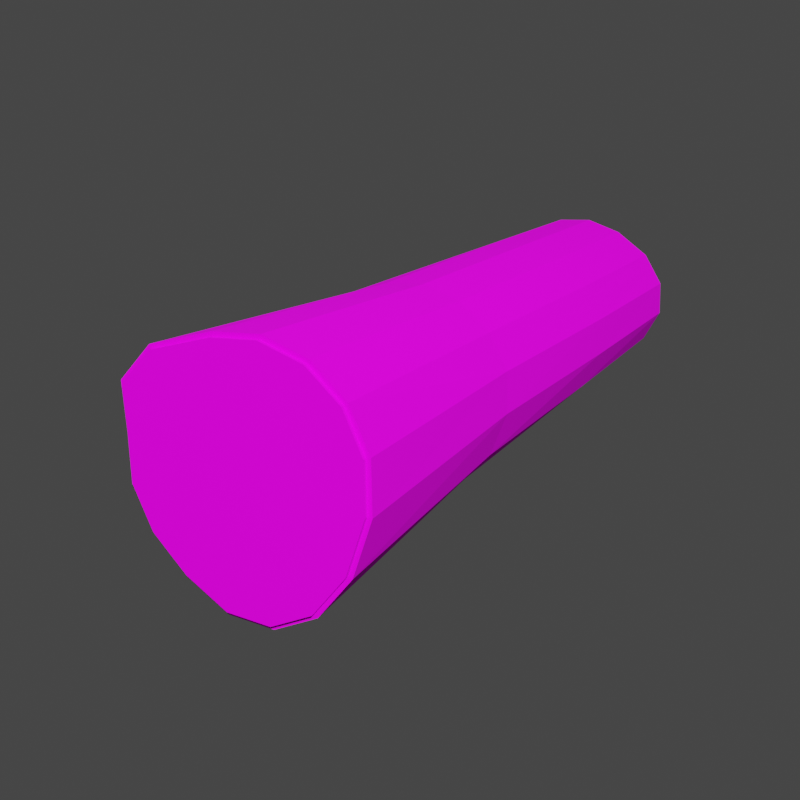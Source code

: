 # Source: wood.blend  (saved by Blender 2.91.10; exported with 4.5.12 LTS)
import bpy
from mathutils import Matrix  # noqa: F401  (used for matrix-valued properties, if any)

bpy.ops.wm.read_factory_settings(use_empty=True)
scene = bpy.context.scene
scene.name = 'Scene'

# ---- collections
col_collection = bpy.data.collections.new('Collection'); scene.collection.children.link(col_collection)

# ---- images (referenced by path relative to the original .blend; pixels are not part of the script)
import os
ASSET_DIR = os.environ.get("B2B_ASSET_DIR", "")  # directory of the original .blend (textures are referenced by path, not embedded)
HERE = os.path.dirname(os.path.abspath(__file__))  # packed textures are extracted next to this script under _unpacked/

def load_image(name, relpath, width, height, colorspace="sRGB"):
    """Load a texture the original file referenced (path relative to the .blend, or extracted next to this script)."""
    p = next((c for c in (os.path.join(HERE, relpath), os.path.join(ASSET_DIR, relpath)) if relpath and os.path.exists(c)), "")
    if p:
        img = bpy.data.images.load(p, check_existing=True)
        img.name = name
    else:  # same state as the original file: an image datablock whose file is absent (Cycles renders it pink)
        img = bpy.data.images.new(name, width, height)
        img.source = "FILE"
        img.filepath = "//" + (relpath or name)
    img.colorspace_settings.name = colorspace
    return img
img_color_palette_png = load_image('color-palette.png', 'color-palette.png', 1024, 1024, 'sRGB')

# ---- materials (node trees are filled in below, after node groups)
mat_material_001 = bpy.data.materials.new('Material.001')
mat_material_001.use_transparent_shadow = False

# ---- material node trees
mat_material_001.use_nodes = True; mat_material_001.node_tree.nodes.clear()
_N = mat_material_001.node_tree.nodes; _L = mat_material_001.node_tree.links
n0 = _N.new('ShaderNodeBsdfPrincipled'); n0.name = 'Principled BSDF'; n0.location = (10, 300)
n0.distribution = 'GGX'
n0.subsurface_method = 'BURLEY'
n0.inputs[2].default_value = 1.0
n0.inputs[3].default_value = 1.45
n0.inputs[13].default_value = 0.07727
n0.inputs[27].default_value = (0.0, 0.0, 0.0, 1.0)
n0.inputs[28].default_value = 1.0
n1 = _N.new('ShaderNodeOutputMaterial'); n1.name = 'Material Output'; n1.location = (300, 300)
n2 = _N.new('ShaderNodeTexImage'); n2.name = 'Image Texture'; n2.location = (-337, 225)
n2.image = img_color_palette_png
_L.new(n0.outputs[0], n1.inputs[0])
_L.new(n2.outputs[0], n0.inputs[0])
n1.is_active_output = True

# ---- world
world_world = bpy.data.worlds.new('World'); scene.world = world_world
world_world.use_nodes = True; world_world.node_tree.nodes.clear()
_N = world_world.node_tree.nodes; _L = world_world.node_tree.links
n0 = _N.new('ShaderNodeOutputWorld'); n0.name = 'World Output'; n0.location = (300, 300)
n1 = _N.new('ShaderNodeBackground'); n1.name = 'Background'; n1.location = (10, 300)
n1.inputs[0].default_value = (0.05088, 0.05088, 0.05088, 1.0)
_L.new(n1.outputs[0], n0.inputs[0])
n0.is_active_output = True
world_world.color = (0.05088, 0.05088, 0.05088)
world_world.use_sun_shadow = False
world_world.sun_shadow_jitter_overblur = 0.0

# ---- cameras
cam_camera = bpy.data.cameras.new('Camera')
cam_camera.clip_end = 100.0
cam_camera.ortho_scale = 7.314

# ---- lights
light_light = bpy.data.lights.new('Light', 'POINT')
light_light.transmission_factor = 0.0
light_light.energy = 1000.0
light_light.shadow_soft_size = 0.1
light_light.shadow_maximum_resolution = 0.006
light_light.use_absolute_resolution = True

# ---- meshes
me_cylinder_004 = bpy.data.meshes.new('Cylinder.004')
me_cylinder_004.from_pydata([(0.02068, 0.476, -1.722), (0.01769, 0.4158, 1.638), (0.1658, 0.4692, -1.722), (0.1625, 0.387, 1.638), (0.289, 0.3869, -1.722), (0.2988, 0.3039, 1.638), (0.3726, 0.2394, -1.722), (0.4179, 0.1798, 1.638), (0.4022, 0.05203, -1.722), (0.4669, 0.03718, 1.638), (0.3728, -0.1085, -1.722), (0.4388, -0.1043, 1.638), (0.2895, -0.2331, -1.722), (0.3365, -0.2262, 1.638), (0.1648, -0.3164, -1.722), (0.1759, -0.3093, 1.638), (0.01769, -0.3456, -1.722), (0.01786, -0.3384, 1.638), (-0.1308, -0.3161, -1.722), (-0.1266, -0.3096, 1.638), (-0.3222, -0.2319, -1.722), (-0.2489, -0.2279, 1.638), (-0.4027, -0.1114, -1.722), (-0.3307, -0.1055, 1.638), (-0.3674, 0.03547, -1.722), (-0.3594, 0.03875, 1.638), (-0.3374, 0.1859, -1.722), (-0.3307, 0.183, 1.638), (-0.2538, 0.311, -1.722), (-0.2489, 0.3054, 1.638), (-0.1274, 0.4082, -1.722), (-0.1266, 0.3871, 1.638), (0.1708, 0.4083, 1.638), (0.01769, 0.4388, 1.638), (0.313, 0.3216, 1.638), (0.4375, 0.1918, 1.638), (0.4902, 0.03875, 1.638), (0.4597, -0.1143, 1.638), (0.3508, -0.2441, 1.638), (0.1833, -0.3308, 1.638), (0.01769, -0.3612, 1.638), (-0.1354, -0.3308, 1.638), (-0.2652, -0.2441, 1.638), (-0.3519, -0.1143, 1.638), (-0.3823, 0.03875, 1.638), (-0.3519, 0.1918, 1.638), (-0.2652, 0.3216, 1.638), (-0.1354, 0.4083, 1.638), (0.1625, 0.387, 1.659), (0.01769, 0.4158, 1.659), (0.2988, 0.3039, 1.659), (0.4179, 0.1798, 1.659), (0.4669, 0.03718, 1.659), (0.4388, -0.1043, 1.659), (0.3365, -0.2262, 1.659), (0.1759, -0.3093, 1.659), (0.01786, -0.3384, 1.659), (-0.1266, -0.3096, 1.659), (-0.2489, -0.2279, 1.659), (-0.3307, -0.1055, 1.659), (-0.3594, 0.03875, 1.659), (-0.3307, 0.183, 1.659), (-0.2489, 0.3054, 1.659), (-0.1266, 0.3871, 1.659), (0.01769, 0.4914, -1.722), (0.1708, 0.4843, -1.722), (0.3005, 0.3976, -1.722), (0.3872, 0.2445, -1.722), (0.4177, 0.05184, -1.722), (0.3872, -0.1143, -1.722), (0.3005, -0.2441, -1.722), (0.1708, -0.3308, -1.722), (0.01769, -0.3612, -1.722), (-0.1354, -0.3308, -1.722), (-0.3324, -0.2441, -1.722), (-0.4191, -0.1143, -1.722), (-0.3823, 0.03875, -1.722), (-0.3519, 0.1918, -1.722), (-0.2652, 0.3216, -1.722), (-0.1354, 0.4214, -1.722), (0.02068, 0.476, -1.738), (0.1658, 0.4692, -1.738), (0.289, 0.3869, -1.738), (0.3726, 0.2394, -1.738), (0.4022, 0.05203, -1.738), (0.3728, -0.1085, -1.738), (0.2895, -0.2331, -1.738), (0.1648, -0.3164, -1.738), (0.01769, -0.3456, -1.738), (-0.1308, -0.3161, -1.738), (-0.3222, -0.2319, -1.738), (-0.4027, -0.1114, -1.738), (-0.3674, 0.03547, -1.738), (-0.3374, 0.1859, -1.738), (-0.2538, 0.311, -1.738), (-0.1274, 0.4082, -1.738), (0.02108, 0.4458, -0.6061), (0.01472, 0.4463, 0.521), (0.1642, 0.4253, 0.5256), (0.1638, 0.4306, -0.6111), (0.2995, 0.3417, 0.5292), (0.2881, 0.3486, -0.6148), (0.4097, 0.2083, 0.5315), (0.3796, 0.212, -0.6168), (0.4552, 0.04643, 0.5315), (0.4135, 0.04414, -0.6164), (0.4267, -0.1074, 0.5293), (0.3838, -0.1067, -0.6139), (0.3287, -0.2348, 0.525), (0.2949, -0.2271, -0.6095), (0.1782, -0.3206, 0.5194), (0.1614, -0.3069, -0.6039), (0.02104, -0.3515, 0.5141), (0.0144, -0.334, -0.5984), (-0.1285, -0.3229, 0.5096), (-0.1282, -0.3043, -0.5935), (-0.2776, -0.2394, 0.5056), (-0.2905, -0.2219, -0.5885), (-0.3632, -0.1135, 0.504), (-0.3703, -0.09995, -0.5867), (-0.3722, 0.03585, 0.505), (-0.3557, 0.04287, -0.5887), (-0.3437, 0.1854, 0.5072), (-0.3261, 0.1856, -0.5911), (-0.2601, 0.3127, 0.511), (-0.2441, 0.306, -0.5952), (-0.1342, 0.4025, 0.5158), (-0.1222, 0.394, -0.6005), (0.07512, -0.3408, 0.516), (0.1826, -0.3295, 1.493), (0.01913, -0.3571, 1.156), (0.1658, -0.3182, -1.132), (0.2343, -0.2884, -1.722), (0.2376, -0.2613, -0.6071), (0.232, -0.2658, -0.6484), (0.3422, -0.163, -0.6118), (0.4024, -0.1826, 1.638), (0.3951, -0.1484, 0.5279), (0.3675, -0.1844, 0.5267), (0.363, -0.1902, 0.5265), (-0.02735, -0.3253, -0.5969), (-0.1318, -0.3267, 1.048), (-0.054, -0.3371, 0.5119), (-0.09337, -0.3296, 0.5107), (-0.3574, -0.1139, 1.078), (-0.323, -0.1576, 1.638), (-0.3058, -0.1833, 1.638), (-0.3051, -0.1995, -0.5881), (-0.3227, -0.1727, -0.5878), (-0.3013, -0.2276, -0.8815), (-0.3107, -0.1907, 0.505), (-0.1297, -0.3242, 0.7003), (-0.1816, -0.2932, 0.5082), (-0.2192, -0.2721, 0.5072), (-0.2822, -0.2332, 0.1148), (-0.3967, -0.02104, -1.722), (-0.3687, 0.04085, -1.143), (-0.3646, -0.03083, -0.6189), (-0.3479, 0.1634, 0.5069), (-0.3423, 0.1076, -0.5898), (-0.3373, 0.1855, 0.1086), (-0.3473, 0.1882, 1.004)], [], [(97, 33, 32, 98), (98, 32, 34, 100), (100, 34, 35, 102), (102, 35, 36, 104), (104, 36, 37, 106), (106, 37, 136, 137), (108, 38, 39, 129, 110), (110, 129, 128), (112, 130, 40, 41, 141, 142), (114, 151, 152), (116, 42, 146, 144, 118, 150), (118, 144, 43, 44, 120), (120, 44, 45, 161, 158), (122, 161, 45, 46, 124), (21, 19, 57, 58), (124, 46, 47, 126), (126, 47, 33, 97), (8, 10, 85, 84), (1, 3, 32, 33), (3, 5, 34, 32), (5, 7, 35, 34), (7, 9, 36, 35), (9, 11, 37, 36), (11, 13, 38, 136, 37), (13, 15, 39, 38), (15, 17, 40, 39), (17, 19, 41, 40), (19, 21, 42, 41), (21, 23, 43, 145, 146, 42), (23, 25, 44, 43), (25, 27, 45, 44), (27, 29, 46, 45), (29, 31, 47, 46), (31, 1, 33, 47), (48, 49, 63, 62, 61, 60, 59, 58, 57, 56, 55, 54, 53, 52, 51, 50), (7, 5, 50, 51), (23, 21, 58, 59), (9, 7, 51, 52), (25, 23, 59, 60), (11, 9, 52, 53), (27, 25, 60, 61), (13, 11, 53, 54), (29, 27, 61, 62), (15, 13, 54, 55), (31, 29, 62, 63), (17, 15, 55, 56), (3, 1, 49, 48), (1, 31, 63, 49), (19, 17, 56, 57), (5, 3, 48, 50), (2, 0, 64, 65), (4, 2, 65, 66), (6, 4, 66, 67), (8, 6, 67, 68), (10, 8, 68, 69), (12, 10, 69, 70), (14, 12, 70, 132, 71), (16, 14, 71, 72), (18, 16, 72, 73), (20, 18, 73, 74), (22, 20, 74, 75), (24, 22, 75, 155, 76), (26, 24, 76, 77), (28, 26, 77, 78), (30, 28, 78, 79), (0, 30, 79, 64), (80, 81, 82, 83, 84, 85, 86, 87, 88, 89, 90, 91, 92, 93, 94, 95), (24, 26, 93, 92), (10, 12, 86, 85), (26, 28, 94, 93), (12, 14, 87, 86), (28, 30, 95, 94), (14, 16, 88, 87), (0, 2, 81, 80), (30, 0, 80, 95), (16, 18, 89, 88), (2, 4, 82, 81), (18, 20, 90, 89), (4, 6, 83, 82), (20, 22, 91, 90), (6, 8, 84, 83), (22, 24, 92, 91), (79, 127, 96, 64), (127, 126, 97, 96), (78, 125, 127, 79), (125, 124, 126, 127), (77, 123, 125, 78), (123, 160, 122, 124, 125), (76, 156, 121, 159, 123, 77), (121, 120, 158, 159), (75, 119, 121, 156, 157, 155), (119, 118, 120, 121), (74, 149, 148, 119, 75), (117, 154, 116, 150, 147), (73, 115, 117, 149, 74), (115, 114, 152, 154, 117), (72, 113, 140, 115, 73), (113, 112, 142, 140), (71, 131, 111, 113, 72), (111, 110, 128, 112, 113), (70, 109, 133, 134, 132), (109, 108, 110, 111, 133), (69, 107, 135, 109, 70), (107, 106, 137, 135), (68, 105, 107, 69), (105, 104, 106, 107), (67, 103, 105, 68), (103, 102, 104, 105), (66, 101, 103, 67), (101, 100, 102, 103), (65, 99, 101, 66), (99, 98, 100, 101), (64, 96, 99, 65), (96, 97, 98, 99), (128, 130, 112), (130, 128, 129), (130, 129, 39, 40), (132, 131, 71), (131, 132, 134), (131, 134, 133, 111), (137, 136, 139, 138), (139, 136, 38, 108), (135, 138, 139, 108, 109), (138, 135, 137), (142, 141, 143), (143, 141, 151, 114), (140, 143, 114, 115), (143, 140, 142), (144, 146, 145), (145, 43, 144), (147, 150, 148), (148, 150, 118, 119), (148, 149, 147), (147, 149, 117), (152, 151, 153), (153, 151, 141, 41, 42, 116), (154, 152, 153), (153, 116, 154), (155, 156, 76), (155, 157, 156), (158, 161, 122), (159, 160, 123), (160, 159, 158, 122)])
_uv = me_cylinder_004.uv_layers.new(name='UVMap')
_uv.uv.foreach_set('vector', [0.6836, 0.4386, 0.6836, 0.4386, 0.6836, 0.4386, 0.6836, 0.4386, 0.6836, 0.4386, 0.6836, 0.4386, 0.6836, 0.4386, 0.6836, 0.4386, 0.6836, 0.4386, 0.6836, 0.4386, 0.6836, 0.4386, 0.6836, 0.4386, 0.6836, 0.4386, 0.6836, 0.4386, 0.6836, 0.4386, 0.6836, 0.4386, 0.6836, 0.4386, 0.6836, 0.4386, 0.6836, 0.4386, 0.6836, 0.4386, 0.6836, 0.4386, 0.6836, 0.4386, 0.6836, 0.4386, 0.6836, 0.4386, 0.6836, 0.4386, 0.6836, 0.4386, 0.6836, 0.4386, 0.6836, 0.4386, 0.6836, 0.4386, 0.6836, 0.4386, 0.6836, 0.4386, 0.6836, 0.4386, 0.6836, 0.4386, 0.6836, 0.4386, 0.6836, 0.4386, 0.6836, 0.4386, 0.6836, 0.4386, 0.6836, 0.4386, 0.6836, 0.4386, 0.6836, 0.4386, 0.6836, 0.4386, 0.6836, 0.4386, 0.6836, 0.4386, 0.6836, 0.4386, 0.6836, 0.4386, 0.6836, 0.4386, 0.6836, 0.4386, 0.6836, 0.4386, 0.6836, 0.4386, 0.6836, 0.4386, 0.6836, 0.4386, 0.6836, 0.4386, 0.6836, 0.4386, 0.6836, 0.4386, 0.6836, 0.4386, 0.6836, 0.4386, 0.6836, 0.4386, 0.6836, 0.4386, 0.6836, 0.4386, 0.6836, 0.4386, 0.6836, 0.4386, 0.6836, 0.4386, 0.6806, 0.5664, 0.6806, 0.5664, 0.6806, 0.5664, 0.6806, 0.5664, 0.6836, 0.4386, 0.6836, 0.4386, 0.6836, 0.4386, 0.6836, 0.4386, 0.6836, 0.4386, 0.6836, 0.4386, 0.6836, 0.4386, 0.6836, 0.4386, 0.6914, 0.5675, 0.6914, 0.5675, 0.6914, 0.5675, 0.6914, 0.5675, 0.6836, 0.4386, 0.6836, 0.4386, 0.6836, 0.4386, 0.6836, 0.4386, 0.6836, 0.4386, 0.6836, 0.4386, 0.6836, 0.4386, 0.6836, 0.4386, 0.6836, 0.4386, 0.6836, 0.4386, 0.6836, 0.4386, 0.6836, 0.4386, 0.6836, 0.4386, 0.6836, 0.4386, 0.6836, 0.4386, 0.6836, 0.4386, 0.6836, 0.4386, 0.6836, 0.4386, 0.6836, 0.4386, 0.6836, 0.4386, 0.6836, 0.4386, 0.6836, 0.4386, 0.6836, 0.4386, 0.6836, 0.4386, 0.6836, 0.4386, 0.6836, 0.4386, 0.6836, 0.4386, 0.6836, 0.4386, 0.6836, 0.4386, 0.6836, 0.4386, 0.6836, 0.4386, 0.6836, 0.4386, 0.6836, 0.4386, 0.6836, 0.4386, 0.6836, 0.4386, 0.6836, 0.4386, 0.6836, 0.4386, 0.6836, 0.4386, 0.6836, 0.4386, 0.6836, 0.4386, 0.6836, 0.4386, 0.6836, 0.4386, 0.6836, 0.4386, 0.6836, 0.4386, 0.6836, 0.4386, 0.6836, 0.4386, 0.6836, 0.4386, 0.6836, 0.4386, 0.6836, 0.4386, 0.6836, 0.4386, 0.6836, 0.4386, 0.6836, 0.4386, 0.6836, 0.4386, 0.6836, 0.4386, 0.6836, 0.4386, 0.6836, 0.4386, 0.6836, 0.4386, 0.6836, 0.4386, 0.6836, 0.4386, 0.6836, 0.4386, 0.6836, 0.4386, 0.6836, 0.4386, 0.6836, 0.4386, 0.6836, 0.4386, 0.6836, 0.4386, 0.6836, 0.4386, 0.6836, 0.4386, 0.6806, 0.5664, 0.6806, 0.5664, 0.6806, 0.5664, 0.6806, 0.5664, 0.6806, 0.5664, 0.6806, 0.5664, 0.6806, 0.5664, 0.6806, 0.5664, 0.6806, 0.5664, 0.6806, 0.5664, 0.6806, 0.5664, 0.6806, 0.5664, 0.6806, 0.5664, 0.6806, 0.5664, 0.6806, 0.5664, 0.6806, 0.5664, 0.6806, 0.5664, 0.6806, 0.5664, 0.6806, 0.5664, 0.6806, 0.5664, 0.6806, 0.5664, 0.6806, 0.5664, 0.6806, 0.5664, 0.6806, 0.5664, 0.6806, 0.5664, 0.6806, 0.5664, 0.6806, 0.5664, 0.6806, 0.5664, 0.6806, 0.5664, 0.6806, 0.5664, 0.6806, 0.5664, 0.6806, 0.5664, 0.6806, 0.5664, 0.6806, 0.5664, 0.6806, 0.5664, 0.6806, 0.5664, 0.6806, 0.5664, 0.6806, 0.5664, 0.6806, 0.5664, 0.6806, 0.5664, 0.6806, 0.5664, 0.6806, 0.5664, 0.6806, 0.5664, 0.6806, 0.5664, 0.6806, 0.5664, 0.6806, 0.5664, 0.6806, 0.5664, 0.6806, 0.5664, 0.6806, 0.5664, 0.6806, 0.5664, 0.6806, 0.5664, 0.6806, 0.5664, 0.6806, 0.5664, 0.6806, 0.5664, 0.6806, 0.5664, 0.6806, 0.5664, 0.6806, 0.5664, 0.6806, 0.5664, 0.6806, 0.5664, 0.6806, 0.5664, 0.6806, 0.5664, 0.6806, 0.5664, 0.6806, 0.5664, 0.6806, 0.5664, 0.6806, 0.5664, 0.6806, 0.5664, 0.6806, 0.5664, 0.6806, 0.5664, 0.6806, 0.5664, 0.6806, 0.5664, 0.6806, 0.5664, 0.6806, 0.5664, 0.6806, 0.5664, 0.6806, 0.5664, 0.6806, 0.5664, 0.6806, 0.5664, 0.6836, 0.4386, 0.6836, 0.4386, 0.6836, 0.4386, 0.6836, 0.4386, 0.6836, 0.4386, 0.6836, 0.4386, 0.6836, 0.4386, 0.6836, 0.4386, 0.6836, 0.4386, 0.6836, 0.4386, 0.6836, 0.4386, 0.6836, 0.4386, 0.6836, 0.4386, 0.6836, 0.4386, 0.6836, 0.4386, 0.6836, 0.4386, 0.6836, 0.4386, 0.6836, 0.4386, 0.6836, 0.4386, 0.6836, 0.4386, 0.6836, 0.4386, 0.6836, 0.4386, 0.6836, 0.4386, 0.6836, 0.4386, 0.6836, 0.4386, 0.6836, 0.4386, 0.6836, 0.4386, 0.6836, 0.4386, 0.6836, 0.4386, 0.6836, 0.4386, 0.6836, 0.4386, 0.6836, 0.4386, 0.6836, 0.4386, 0.6836, 0.4386, 0.6836, 0.4386, 0.6836, 0.4386, 0.6836, 0.4386, 0.6836, 0.4386, 0.6836, 0.4386, 0.6836, 0.4386, 0.6836, 0.4386, 0.6836, 0.4386, 0.6836, 0.4386, 0.6836, 0.4386, 0.6836, 0.4386, 0.6836, 0.4386, 0.6836, 0.4386, 0.6836, 0.4386, 0.6836, 0.4386, 0.6836, 0.4386, 0.6836, 0.4386, 0.6836, 0.4386, 0.6836, 0.4386, 0.6836, 0.4386, 0.6836, 0.4386, 0.6836, 0.4386, 0.6836, 0.4386, 0.6836, 0.4386, 0.6836, 0.4386, 0.6836, 0.4386, 0.6836, 0.4386, 0.6836, 0.4386, 0.6836, 0.4386, 0.6836, 0.4386, 0.6836, 0.4386, 0.6836, 0.4386, 0.6914, 0.5675, 0.6914, 0.5675, 0.6914, 0.5675, 0.6914, 0.5675, 0.6914, 0.5675, 0.6914, 0.5675, 0.6914, 0.5675, 0.6914, 0.5675, 0.6914, 0.5675, 0.6914, 0.5675, 0.6914, 0.5675, 0.6914, 0.5675, 0.6914, 0.5675, 0.6914, 0.5675, 0.6914, 0.5675, 0.6914, 0.5675, 0.6914, 0.5675, 0.6914, 0.5675, 0.6914, 0.5675, 0.6914, 0.5675, 0.6914, 0.5675, 0.6914, 0.5675, 0.6914, 0.5675, 0.6914, 0.5675, 0.6914, 0.5675, 0.6914, 0.5675, 0.6914, 0.5675, 0.6914, 0.5675, 0.6914, 0.5675, 0.6914, 0.5675, 0.6914, 0.5675, 0.6914, 0.5675, 0.6914, 0.5675, 0.6914, 0.5675, 0.6914, 0.5675, 0.6914, 0.5675, 0.6914, 0.5675, 0.6914, 0.5675, 0.6914, 0.5675, 0.6914, 0.5675, 0.6914, 0.5675, 0.6914, 0.5675, 0.6914, 0.5675, 0.6914, 0.5675, 0.6914, 0.5675, 0.6914, 0.5675, 0.6914, 0.5675, 0.6914, 0.5675, 0.6914, 0.5675, 0.6914, 0.5675, 0.6914, 0.5675, 0.6914, 0.5675, 0.6914, 0.5675, 0.6914, 0.5675, 0.6914, 0.5675, 0.6914, 0.5675, 0.6914, 0.5675, 0.6914, 0.5675, 0.6914, 0.5675, 0.6914, 0.5675, 0.6914, 0.5675, 0.6914, 0.5675, 0.6914, 0.5675, 0.6914, 0.5675, 0.6914, 0.5675, 0.6914, 0.5675, 0.6914, 0.5675, 0.6914, 0.5675, 0.6914, 0.5675, 0.6914, 0.5675, 0.6914, 0.5675, 0.6914, 0.5675, 0.6914, 0.5675, 0.6914, 0.5675, 0.6914, 0.5675, 0.6914, 0.5675, 0.6836, 0.4386, 0.6836, 0.4386, 0.6836, 0.4386, 0.6836, 0.4386, 0.6836, 0.4386, 0.6836, 0.4386, 0.6836, 0.4386, 0.6836, 0.4386, 0.6836, 0.4386, 0.6836, 0.4386, 0.6836, 0.4386, 0.6836, 0.4386, 0.6836, 0.4386, 0.6836, 0.4386, 0.6836, 0.4386, 0.6836, 0.4386, 0.6836, 0.4386, 0.6836, 0.4386, 0.6836, 0.4386, 0.6836, 0.4386, 0.6836, 0.4386, 0.6836, 0.4386, 0.6836, 0.4386, 0.6836, 0.4386, 0.6836, 0.4386, 0.6836, 0.4386, 0.6836, 0.4386, 0.6836, 0.4386, 0.6836, 0.4386, 0.6836, 0.4386, 0.6836, 0.4386, 0.6836, 0.4386, 0.6836, 0.4386, 0.6836, 0.4386, 0.6836, 0.4386, 0.6836, 0.4386, 0.6836, 0.4386, 0.6836, 0.4386, 0.6836, 0.4386, 0.6836, 0.4386, 0.6836, 0.4386, 0.6836, 0.4386, 0.6836, 0.4386, 0.6836, 0.4386, 0.6836, 0.4386, 0.6836, 0.4386, 0.6836, 0.4386, 0.6836, 0.4386, 0.6836, 0.4386, 0.6836, 0.4386, 0.6836, 0.4386, 0.6836, 0.4386, 0.6836, 0.4386, 0.6836, 0.4386, 0.6836, 0.4386, 0.6836, 0.4386, 0.6836, 0.4386, 0.6836, 0.4386, 0.6836, 0.4386, 0.6836, 0.4386, 0.6836, 0.4386, 0.6836, 0.4386, 0.6836, 0.4386, 0.6836, 0.4386, 0.6836, 0.4386, 0.6836, 0.4386, 0.6836, 0.4386, 0.6836, 0.4386, 0.6836, 0.4386, 0.6836, 0.4386, 0.6836, 0.4386, 0.6836, 0.4386, 0.6836, 0.4386, 0.6836, 0.4386, 0.6836, 0.4386, 0.6836, 0.4386, 0.6836, 0.4386, 0.6836, 0.4386, 0.6836, 0.4386, 0.6836, 0.4386, 0.6836, 0.4386, 0.6836, 0.4386, 0.6836, 0.4386, 0.6836, 0.4386, 0.6836, 0.4386, 0.6836, 0.4386, 0.6836, 0.4386, 0.6836, 0.4386, 0.6836, 0.4386, 0.6836, 0.4386, 0.6836, 0.4386, 0.6836, 0.4386, 0.6836, 0.4386, 0.6836, 0.4386, 0.6836, 0.4386, 0.6836, 0.4386, 0.6836, 0.4386, 0.6836, 0.4386, 0.6836, 0.4386, 0.6836, 0.4386, 0.6836, 0.4386, 0.6836, 0.4386, 0.6836, 0.4386, 0.6836, 0.4386, 0.6836, 0.4386, 0.6836, 0.4386, 0.6836, 0.4386, 0.6836, 0.4386, 0.6836, 0.4386, 0.6836, 0.4386, 0.6836, 0.4386, 0.6836, 0.4386, 0.6836, 0.4386, 0.6836, 0.4386, 0.6836, 0.4386, 0.6836, 0.4386, 0.6836, 0.4386, 0.6836, 0.4386, 0.6836, 0.4386, 0.6836, 0.4386, 0.6836, 0.4386, 0.6836, 0.4386, 0.6836, 0.4386, 0.6836, 0.4386, 0.6836, 0.4386, 0.6836, 0.4386, 0.6836, 0.4386, 0.6836, 0.4386, 0.6836, 0.4386, 0.6836, 0.4386, 0.6836, 0.4386, 0.6836, 0.4386, 0.6836, 0.4386, 0.6836, 0.4386, 0.6836, 0.4386, 0.6836, 0.4386, 0.6836, 0.4386, 0.6836, 0.4386, 0.6836, 0.4386, 0.6836, 0.4386, 0.6836, 0.4386, 0.6836, 0.4386, 0.6836, 0.4386, 0.6836, 0.4386, 0.6836, 0.4386, 0.6836, 0.4386, 0.8242, 0.4366, 0.8242, 0.4366, 0.8242, 0.4366, 0.6836, 0.4386, 0.6836, 0.4386, 0.6836, 0.4386, 0.6836, 0.4386, 0.6836, 0.4386, 0.6836, 0.4386, 0.6836, 0.4386, 0.8242, 0.4366, 0.8242, 0.4366, 0.8242, 0.4366, 0.6836, 0.4386, 0.6836, 0.4386, 0.6836, 0.4386, 0.6836, 0.4386, 0.8242, 0.4366, 0.8242, 0.4366, 0.8242, 0.4366, 0.8242, 0.4366, 0.6836, 0.4386, 0.6836, 0.4386, 0.6836, 0.4386, 0.6836, 0.4386, 0.6836, 0.4386, 0.6836, 0.4386, 0.6836, 0.4386, 0.6836, 0.4386, 0.6836, 0.4386, 0.8242, 0.4366, 0.8242, 0.4366, 0.8242, 0.4366, 0.8242, 0.4366, 0.8242, 0.4366, 0.8242, 0.4366, 0.6836, 0.4386, 0.6836, 0.4386, 0.6836, 0.4386, 0.6836, 0.4386, 0.6836, 0.4386, 0.6836, 0.4386, 0.6836, 0.4386, 0.6836, 0.4386, 0.8242, 0.4366, 0.8242, 0.4366, 0.8242, 0.4366, 0.6836, 0.4386, 0.6836, 0.4386, 0.6836, 0.4386, 0.6836, 0.4386, 0.6836, 0.4386, 0.6836, 0.4386, 0.8242, 0.4366, 0.8242, 0.4366, 0.8242, 0.4366, 0.6836, 0.4386, 0.6836, 0.4386, 0.6836, 0.4386, 0.6836, 0.4386, 0.8242, 0.4366, 0.8242, 0.4366, 0.8242, 0.4366, 0.6836, 0.4386, 0.6836, 0.4386, 0.6836, 0.4386, 0.8242, 0.4366, 0.8242, 0.4366, 0.8242, 0.4366, 0.6836, 0.4386, 0.6836, 0.4386, 0.6836, 0.4386, 0.6836, 0.4386, 0.6836, 0.4386, 0.6836, 0.4386, 0.8242, 0.4366, 0.8242, 0.4366, 0.8242, 0.4366, 0.6836, 0.4386, 0.6836, 0.4386, 0.6836, 0.4386, 0.6836, 0.4386, 0.6836, 0.4386, 0.6836, 0.4386, 0.8242, 0.4366, 0.8242, 0.4366, 0.8242, 0.4366, 0.8242, 0.4366, 0.8242, 0.4366, 0.8242, 0.4366, 0.6836, 0.4386, 0.6836, 0.4386, 0.6836, 0.4386, 0.8242, 0.4366, 0.8242, 0.4366, 0.8242, 0.4366, 0.8242, 0.4366])
me_cylinder_004.materials.append(mat_material_001)
me_cylinder_004.use_remesh_fix_poles = True
me_cylinder_004.use_remesh_preserve_attributes = False
me_cylinder_004.use_mirror_vertex_groups = False
me_cylinder_004.update()

# ---- objects
ob_light = bpy.data.objects.new('Light', light_light)
ob_camera = bpy.data.objects.new('Camera', cam_camera)
ob_cylinder_004 = bpy.data.objects.new('Cylinder.004', me_cylinder_004)

# ---- transforms, parenting, visibility, modifiers, constraints
ob_light.location = (0.7439, -3.316, 2.541)
ob_light.rotation_euler = (0.6503, 0.05522, 1.866)
ob_light.scale = (1.024, 1.024, 1.024)
ob_light.lock_rotations_4d = False
ob_light.empty_display_type = 'ARROWS'
ob_light.color = (0.0, 0.0, 0.0, 0.0)
ob_light.lineart.crease_threshold = 0.0
ob_camera.location = (-0.01538, -0.7131, 0.165)
ob_camera.rotation_euler = (1.312, 1.113e-07, 0.03302)
ob_camera.lock_rotations_4d = False
ob_camera.empty_display_type = 'ARROWS'
ob_camera.color = (0.0, 0.0, 0.0, 0.0)
ob_camera.display_type = 'WIRE'
ob_camera.lineart.crease_threshold = 0.0
ob_cylinder_004.location = (0.002567, -0.02266, 0.02101)
ob_cylinder_004.rotation_euler = (-1.571, 0.1631, 5.893)
ob_cylinder_004.scale = (0.153, 0.153, 0.153)
ob_cylinder_004.lineart.crease_threshold = 0.0

# ---- collection membership
col_collection.objects.link(ob_light)
col_collection.objects.link(ob_camera)
col_collection.objects.link(ob_cylinder_004)

# ---- scene / render settings (as saved in the file)
scene.camera = ob_camera
scene.frame_start = 1; scene.frame_end = 250; scene.frame_set(1)
scene.render.engine = 'BLENDER_EEVEE_NEXT'
scene.render.resolution_x = 128
scene.render.resolution_y = 128
scene.render.film_transparent = True
scene.cycles.use_denoising = False
scene.cycles.samples = 128
scene.cycles.sampling_pattern = 'TABULATED_SOBOL'
scene.cycles.use_adaptive_sampling = False
scene.cycles.use_light_tree = False
scene.view_settings.view_transform = 'Filmic'
bpy.context.view_layer.update()
